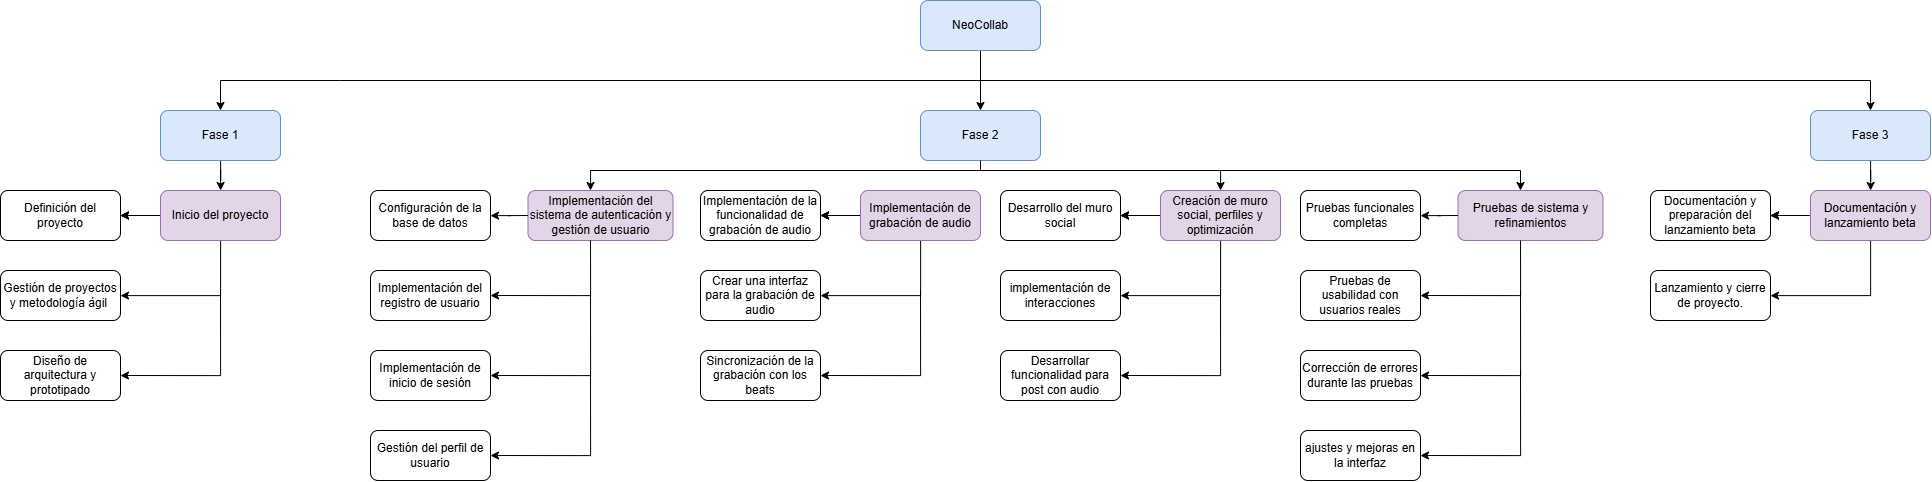

The diagram above was exported from draw.io. Its source (the exported page's mxGraphModel, read from the mxfile embedded in the PNG):
<mxGraphModel dx="2333" dy="1160" grid="1" gridSize="10" guides="1" tooltips="1" connect="1" arrows="1" fold="1" page="1" pageScale="1" pageWidth="827" pageHeight="1169" math="0" shadow="0">
  <root>
    <mxCell id="0" />
    <mxCell id="1" parent="0" />
    <mxCell id="kY0tNKMSvsG0NNuHxwMa-15" value="" style="edgeStyle=orthogonalEdgeStyle;rounded=0;orthogonalLoop=1;jettySize=auto;html=1;" parent="1" source="kY0tNKMSvsG0NNuHxwMa-13" target="kY0tNKMSvsG0NNuHxwMa-14" edge="1">
      <mxGeometry relative="1" as="geometry" />
    </mxCell>
    <mxCell id="kY0tNKMSvsG0NNuHxwMa-13" value="NeoCollab" style="rounded=1;whiteSpace=wrap;html=1;fillColor=#dae8fc;strokeColor=#6c8ebf;" parent="1" vertex="1">
      <mxGeometry x="1160" y="50" width="120" height="50" as="geometry" />
    </mxCell>
    <mxCell id="kY0tNKMSvsG0NNuHxwMa-14" value="Fase 2" style="rounded=1;whiteSpace=wrap;html=1;fillColor=#dae8fc;strokeColor=#6c8ebf;" parent="1" vertex="1">
      <mxGeometry x="1160" y="160" width="120" height="50" as="geometry" />
    </mxCell>
    <mxCell id="kY0tNKMSvsG0NNuHxwMa-83" value="" style="edgeStyle=orthogonalEdgeStyle;rounded=0;orthogonalLoop=1;jettySize=auto;html=1;" parent="1" source="kY0tNKMSvsG0NNuHxwMa-16" target="kY0tNKMSvsG0NNuHxwMa-80" edge="1">
      <mxGeometry relative="1" as="geometry" />
    </mxCell>
    <mxCell id="kY0tNKMSvsG0NNuHxwMa-16" value="Fase 3" style="rounded=1;whiteSpace=wrap;html=1;fillColor=#dae8fc;strokeColor=#6c8ebf;" parent="1" vertex="1">
      <mxGeometry x="2050" y="160" width="120" height="50" as="geometry" />
    </mxCell>
    <mxCell id="kY0tNKMSvsG0NNuHxwMa-26" value="" style="edgeStyle=orthogonalEdgeStyle;rounded=0;orthogonalLoop=1;jettySize=auto;html=1;" parent="1" source="kY0tNKMSvsG0NNuHxwMa-17" target="kY0tNKMSvsG0NNuHxwMa-25" edge="1">
      <mxGeometry relative="1" as="geometry" />
    </mxCell>
    <mxCell id="kY0tNKMSvsG0NNuHxwMa-17" value="Fase 1" style="rounded=1;whiteSpace=wrap;html=1;fillColor=#dae8fc;strokeColor=#6c8ebf;" parent="1" vertex="1">
      <mxGeometry x="400" y="160" width="120" height="50" as="geometry" />
    </mxCell>
    <mxCell id="kY0tNKMSvsG0NNuHxwMa-21" value="" style="endArrow=none;html=1;rounded=0;" parent="1" edge="1">
      <mxGeometry width="50" height="50" relative="1" as="geometry">
        <mxPoint x="460" y="130" as="sourcePoint" />
        <mxPoint x="580" y="130" as="targetPoint" />
      </mxGeometry>
    </mxCell>
    <mxCell id="kY0tNKMSvsG0NNuHxwMa-22" value="" style="endArrow=classic;html=1;rounded=0;entryX=0.5;entryY=0;entryDx=0;entryDy=0;" parent="1" target="kY0tNKMSvsG0NNuHxwMa-17" edge="1">
      <mxGeometry width="50" height="50" relative="1" as="geometry">
        <mxPoint x="460" y="130" as="sourcePoint" />
        <mxPoint x="460" y="260" as="targetPoint" />
      </mxGeometry>
    </mxCell>
    <mxCell id="kY0tNKMSvsG0NNuHxwMa-23" value="" style="endArrow=classic;html=1;rounded=0;entryX=0.5;entryY=0;entryDx=0;entryDy=0;" parent="1" target="kY0tNKMSvsG0NNuHxwMa-16" edge="1">
      <mxGeometry width="50" height="50" relative="1" as="geometry">
        <mxPoint x="580" y="130" as="sourcePoint" />
        <mxPoint x="270" y="170" as="targetPoint" />
        <Array as="points">
          <mxPoint x="2110" y="130" />
        </Array>
      </mxGeometry>
    </mxCell>
    <mxCell id="kY0tNKMSvsG0NNuHxwMa-28" value="" style="edgeStyle=orthogonalEdgeStyle;rounded=0;orthogonalLoop=1;jettySize=auto;html=1;" parent="1" source="kY0tNKMSvsG0NNuHxwMa-25" target="kY0tNKMSvsG0NNuHxwMa-27" edge="1">
      <mxGeometry relative="1" as="geometry" />
    </mxCell>
    <mxCell id="kY0tNKMSvsG0NNuHxwMa-29" value="" style="edgeStyle=orthogonalEdgeStyle;rounded=0;orthogonalLoop=1;jettySize=auto;html=1;" parent="1" source="kY0tNKMSvsG0NNuHxwMa-25" target="kY0tNKMSvsG0NNuHxwMa-27" edge="1">
      <mxGeometry relative="1" as="geometry" />
    </mxCell>
    <mxCell id="kY0tNKMSvsG0NNuHxwMa-30" value="" style="edgeStyle=orthogonalEdgeStyle;rounded=0;orthogonalLoop=1;jettySize=auto;html=1;" parent="1" source="kY0tNKMSvsG0NNuHxwMa-25" target="kY0tNKMSvsG0NNuHxwMa-27" edge="1">
      <mxGeometry relative="1" as="geometry" />
    </mxCell>
    <mxCell id="kY0tNKMSvsG0NNuHxwMa-32" value="" style="edgeStyle=orthogonalEdgeStyle;rounded=0;orthogonalLoop=1;jettySize=auto;html=1;" parent="1" source="kY0tNKMSvsG0NNuHxwMa-25" target="kY0tNKMSvsG0NNuHxwMa-31" edge="1">
      <mxGeometry relative="1" as="geometry">
        <Array as="points">
          <mxPoint x="460" y="345" />
        </Array>
      </mxGeometry>
    </mxCell>
    <mxCell id="kY0tNKMSvsG0NNuHxwMa-25" value="Inicio del proyecto" style="rounded=1;whiteSpace=wrap;html=1;fillColor=#e1d5e7;strokeColor=#9673a6;" parent="1" vertex="1">
      <mxGeometry x="400" y="240" width="120" height="50" as="geometry" />
    </mxCell>
    <mxCell id="kY0tNKMSvsG0NNuHxwMa-27" value="Definición del proyecto" style="rounded=1;whiteSpace=wrap;html=1;" parent="1" vertex="1">
      <mxGeometry x="240" y="240" width="120" height="50" as="geometry" />
    </mxCell>
    <mxCell id="kY0tNKMSvsG0NNuHxwMa-31" value="Gestión de proyectos y metodología ágil&amp;nbsp;" style="rounded=1;whiteSpace=wrap;html=1;" parent="1" vertex="1">
      <mxGeometry x="240" y="320" width="120" height="50" as="geometry" />
    </mxCell>
    <mxCell id="kY0tNKMSvsG0NNuHxwMa-34" value="" style="edgeStyle=orthogonalEdgeStyle;rounded=0;orthogonalLoop=1;jettySize=auto;html=1;entryX=1;entryY=0.5;entryDx=0;entryDy=0;" parent="1" target="kY0tNKMSvsG0NNuHxwMa-35" edge="1">
      <mxGeometry relative="1" as="geometry">
        <mxPoint x="460" y="340" as="sourcePoint" />
        <mxPoint x="320" y="395" as="targetPoint" />
        <Array as="points">
          <mxPoint x="460" y="425" />
        </Array>
      </mxGeometry>
    </mxCell>
    <mxCell id="kY0tNKMSvsG0NNuHxwMa-35" value="Diseño de arquitectura y prototipado" style="rounded=1;whiteSpace=wrap;html=1;" parent="1" vertex="1">
      <mxGeometry x="240" y="400" width="120" height="50" as="geometry" />
    </mxCell>
    <mxCell id="kY0tNKMSvsG0NNuHxwMa-36" value="Implementación del sistema de autenticación y gestión de usuario" style="rounded=1;whiteSpace=wrap;html=1;fillColor=#e1d5e7;strokeColor=#9673a6;" parent="1" vertex="1">
      <mxGeometry x="767.5" y="240" width="145" height="50" as="geometry" />
    </mxCell>
    <mxCell id="kY0tNKMSvsG0NNuHxwMa-38" value="" style="edgeStyle=orthogonalEdgeStyle;rounded=0;orthogonalLoop=1;jettySize=auto;html=1;exitX=0;exitY=0.5;exitDx=0;exitDy=0;" parent="1" source="kY0tNKMSvsG0NNuHxwMa-36" target="kY0tNKMSvsG0NNuHxwMa-40" edge="1">
      <mxGeometry relative="1" as="geometry">
        <mxPoint x="770" y="265" as="sourcePoint" />
      </mxGeometry>
    </mxCell>
    <mxCell id="kY0tNKMSvsG0NNuHxwMa-39" value="" style="edgeStyle=orthogonalEdgeStyle;rounded=0;orthogonalLoop=1;jettySize=auto;html=1;" parent="1" edge="1">
      <mxGeometry relative="1" as="geometry">
        <mxPoint x="830" y="290" as="sourcePoint" />
        <mxPoint x="730" y="345" as="targetPoint" />
        <Array as="points">
          <mxPoint x="830" y="345" />
        </Array>
      </mxGeometry>
    </mxCell>
    <mxCell id="kY0tNKMSvsG0NNuHxwMa-40" value="Configuración de la base de datos" style="rounded=1;whiteSpace=wrap;html=1;" parent="1" vertex="1">
      <mxGeometry x="610" y="240" width="120" height="50" as="geometry" />
    </mxCell>
    <mxCell id="kY0tNKMSvsG0NNuHxwMa-41" value="" style="edgeStyle=orthogonalEdgeStyle;rounded=0;orthogonalLoop=1;jettySize=auto;html=1;entryX=1;entryY=0.5;entryDx=0;entryDy=0;" parent="1" target="kY0tNKMSvsG0NNuHxwMa-42" edge="1">
      <mxGeometry relative="1" as="geometry">
        <mxPoint x="830" y="340" as="sourcePoint" />
        <mxPoint x="690" y="395" as="targetPoint" />
        <Array as="points">
          <mxPoint x="830" y="425" />
        </Array>
      </mxGeometry>
    </mxCell>
    <mxCell id="kY0tNKMSvsG0NNuHxwMa-42" value="Implementación de inicio de sesión" style="rounded=1;whiteSpace=wrap;html=1;" parent="1" vertex="1">
      <mxGeometry x="610" y="400" width="120" height="50" as="geometry" />
    </mxCell>
    <mxCell id="kY0tNKMSvsG0NNuHxwMa-43" value="Implementación del registro de usuario" style="rounded=1;whiteSpace=wrap;html=1;" parent="1" vertex="1">
      <mxGeometry x="610" y="320" width="120" height="50" as="geometry" />
    </mxCell>
    <mxCell id="kY0tNKMSvsG0NNuHxwMa-44" value="" style="edgeStyle=orthogonalEdgeStyle;rounded=0;orthogonalLoop=1;jettySize=auto;html=1;entryX=1;entryY=0.5;entryDx=0;entryDy=0;" parent="1" target="kY0tNKMSvsG0NNuHxwMa-45" edge="1">
      <mxGeometry relative="1" as="geometry">
        <mxPoint x="830" y="420" as="sourcePoint" />
        <mxPoint x="690" y="475" as="targetPoint" />
        <Array as="points">
          <mxPoint x="830" y="505" />
        </Array>
      </mxGeometry>
    </mxCell>
    <mxCell id="kY0tNKMSvsG0NNuHxwMa-45" value="Gestión del perfil de usuario" style="rounded=1;whiteSpace=wrap;html=1;" parent="1" vertex="1">
      <mxGeometry x="610" y="480" width="120" height="50" as="geometry" />
    </mxCell>
    <mxCell id="kY0tNKMSvsG0NNuHxwMa-57" value="" style="edgeStyle=orthogonalEdgeStyle;rounded=0;orthogonalLoop=1;jettySize=auto;html=1;" parent="1" source="kY0tNKMSvsG0NNuHxwMa-61" target="kY0tNKMSvsG0NNuHxwMa-62" edge="1">
      <mxGeometry relative="1" as="geometry" />
    </mxCell>
    <mxCell id="kY0tNKMSvsG0NNuHxwMa-58" value="" style="edgeStyle=orthogonalEdgeStyle;rounded=0;orthogonalLoop=1;jettySize=auto;html=1;" parent="1" source="kY0tNKMSvsG0NNuHxwMa-61" target="kY0tNKMSvsG0NNuHxwMa-62" edge="1">
      <mxGeometry relative="1" as="geometry" />
    </mxCell>
    <mxCell id="kY0tNKMSvsG0NNuHxwMa-59" value="" style="edgeStyle=orthogonalEdgeStyle;rounded=0;orthogonalLoop=1;jettySize=auto;html=1;" parent="1" source="kY0tNKMSvsG0NNuHxwMa-61" target="kY0tNKMSvsG0NNuHxwMa-62" edge="1">
      <mxGeometry relative="1" as="geometry" />
    </mxCell>
    <mxCell id="kY0tNKMSvsG0NNuHxwMa-60" value="" style="edgeStyle=orthogonalEdgeStyle;rounded=0;orthogonalLoop=1;jettySize=auto;html=1;" parent="1" source="kY0tNKMSvsG0NNuHxwMa-61" target="kY0tNKMSvsG0NNuHxwMa-63" edge="1">
      <mxGeometry relative="1" as="geometry">
        <Array as="points">
          <mxPoint x="1160" y="345" />
        </Array>
      </mxGeometry>
    </mxCell>
    <mxCell id="kY0tNKMSvsG0NNuHxwMa-61" value="Implementación de grabación de audio" style="rounded=1;whiteSpace=wrap;html=1;fillColor=#e1d5e7;strokeColor=#9673a6;" parent="1" vertex="1">
      <mxGeometry x="1100" y="240" width="120" height="50" as="geometry" />
    </mxCell>
    <mxCell id="kY0tNKMSvsG0NNuHxwMa-62" value="Implementación de la funcionalidad de grabación de audio" style="rounded=1;whiteSpace=wrap;html=1;" parent="1" vertex="1">
      <mxGeometry x="940" y="240" width="120" height="50" as="geometry" />
    </mxCell>
    <mxCell id="kY0tNKMSvsG0NNuHxwMa-63" value="Crear una interfaz para la grabación de audio" style="rounded=1;whiteSpace=wrap;html=1;" parent="1" vertex="1">
      <mxGeometry x="940" y="320" width="120" height="50" as="geometry" />
    </mxCell>
    <mxCell id="kY0tNKMSvsG0NNuHxwMa-64" value="" style="edgeStyle=orthogonalEdgeStyle;rounded=0;orthogonalLoop=1;jettySize=auto;html=1;entryX=1;entryY=0.5;entryDx=0;entryDy=0;" parent="1" target="kY0tNKMSvsG0NNuHxwMa-65" edge="1">
      <mxGeometry relative="1" as="geometry">
        <mxPoint x="1160" y="340" as="sourcePoint" />
        <mxPoint x="1020" y="395" as="targetPoint" />
        <Array as="points">
          <mxPoint x="1160" y="425" />
        </Array>
      </mxGeometry>
    </mxCell>
    <mxCell id="kY0tNKMSvsG0NNuHxwMa-65" value="Sincronización de la grabación con los beats" style="rounded=1;whiteSpace=wrap;html=1;" parent="1" vertex="1">
      <mxGeometry x="940" y="400" width="120" height="50" as="geometry" />
    </mxCell>
    <mxCell id="kY0tNKMSvsG0NNuHxwMa-66" value="Pruebas de sistema y refinamientos" style="rounded=1;whiteSpace=wrap;html=1;fillColor=#e1d5e7;strokeColor=#9673a6;" parent="1" vertex="1">
      <mxGeometry x="1697.5" y="240" width="145" height="50" as="geometry" />
    </mxCell>
    <mxCell id="kY0tNKMSvsG0NNuHxwMa-67" value="" style="edgeStyle=orthogonalEdgeStyle;rounded=0;orthogonalLoop=1;jettySize=auto;html=1;exitX=0;exitY=0.5;exitDx=0;exitDy=0;" parent="1" source="kY0tNKMSvsG0NNuHxwMa-66" target="kY0tNKMSvsG0NNuHxwMa-69" edge="1">
      <mxGeometry relative="1" as="geometry">
        <mxPoint x="1700" y="265" as="sourcePoint" />
      </mxGeometry>
    </mxCell>
    <mxCell id="kY0tNKMSvsG0NNuHxwMa-68" value="" style="edgeStyle=orthogonalEdgeStyle;rounded=0;orthogonalLoop=1;jettySize=auto;html=1;" parent="1" edge="1">
      <mxGeometry relative="1" as="geometry">
        <mxPoint x="1760" y="290" as="sourcePoint" />
        <mxPoint x="1660" y="345" as="targetPoint" />
        <Array as="points">
          <mxPoint x="1760" y="345" />
        </Array>
      </mxGeometry>
    </mxCell>
    <mxCell id="kY0tNKMSvsG0NNuHxwMa-69" value="Pruebas funcionales completas" style="rounded=1;whiteSpace=wrap;html=1;" parent="1" vertex="1">
      <mxGeometry x="1540" y="240" width="120" height="50" as="geometry" />
    </mxCell>
    <mxCell id="kY0tNKMSvsG0NNuHxwMa-70" value="" style="edgeStyle=orthogonalEdgeStyle;rounded=0;orthogonalLoop=1;jettySize=auto;html=1;entryX=1;entryY=0.5;entryDx=0;entryDy=0;" parent="1" target="kY0tNKMSvsG0NNuHxwMa-71" edge="1">
      <mxGeometry relative="1" as="geometry">
        <mxPoint x="1760" y="340" as="sourcePoint" />
        <mxPoint x="1620" y="395" as="targetPoint" />
        <Array as="points">
          <mxPoint x="1760" y="425" />
        </Array>
      </mxGeometry>
    </mxCell>
    <mxCell id="kY0tNKMSvsG0NNuHxwMa-71" value="Corrección de errores durante las pruebas" style="rounded=1;whiteSpace=wrap;html=1;" parent="1" vertex="1">
      <mxGeometry x="1540" y="400" width="120" height="50" as="geometry" />
    </mxCell>
    <mxCell id="kY0tNKMSvsG0NNuHxwMa-72" value="Pruebas de usabilidad con usuarios reales" style="rounded=1;whiteSpace=wrap;html=1;" parent="1" vertex="1">
      <mxGeometry x="1540" y="320" width="120" height="50" as="geometry" />
    </mxCell>
    <mxCell id="kY0tNKMSvsG0NNuHxwMa-73" value="" style="edgeStyle=orthogonalEdgeStyle;rounded=0;orthogonalLoop=1;jettySize=auto;html=1;entryX=1;entryY=0.5;entryDx=0;entryDy=0;" parent="1" target="kY0tNKMSvsG0NNuHxwMa-74" edge="1">
      <mxGeometry relative="1" as="geometry">
        <mxPoint x="1760" y="420" as="sourcePoint" />
        <mxPoint x="1620" y="475" as="targetPoint" />
        <Array as="points">
          <mxPoint x="1760" y="505" />
        </Array>
      </mxGeometry>
    </mxCell>
    <mxCell id="kY0tNKMSvsG0NNuHxwMa-74" value="ajustes y mejoras en la interfaz" style="rounded=1;whiteSpace=wrap;html=1;" parent="1" vertex="1">
      <mxGeometry x="1540" y="480" width="120" height="50" as="geometry" />
    </mxCell>
    <mxCell id="kY0tNKMSvsG0NNuHxwMa-76" value="" style="edgeStyle=orthogonalEdgeStyle;rounded=0;orthogonalLoop=1;jettySize=auto;html=1;" parent="1" source="kY0tNKMSvsG0NNuHxwMa-80" target="kY0tNKMSvsG0NNuHxwMa-81" edge="1">
      <mxGeometry relative="1" as="geometry" />
    </mxCell>
    <mxCell id="kY0tNKMSvsG0NNuHxwMa-77" value="" style="edgeStyle=orthogonalEdgeStyle;rounded=0;orthogonalLoop=1;jettySize=auto;html=1;" parent="1" source="kY0tNKMSvsG0NNuHxwMa-80" target="kY0tNKMSvsG0NNuHxwMa-81" edge="1">
      <mxGeometry relative="1" as="geometry" />
    </mxCell>
    <mxCell id="kY0tNKMSvsG0NNuHxwMa-78" value="" style="edgeStyle=orthogonalEdgeStyle;rounded=0;orthogonalLoop=1;jettySize=auto;html=1;" parent="1" source="kY0tNKMSvsG0NNuHxwMa-80" target="kY0tNKMSvsG0NNuHxwMa-81" edge="1">
      <mxGeometry relative="1" as="geometry" />
    </mxCell>
    <mxCell id="kY0tNKMSvsG0NNuHxwMa-79" value="" style="edgeStyle=orthogonalEdgeStyle;rounded=0;orthogonalLoop=1;jettySize=auto;html=1;" parent="1" source="kY0tNKMSvsG0NNuHxwMa-80" target="kY0tNKMSvsG0NNuHxwMa-82" edge="1">
      <mxGeometry relative="1" as="geometry">
        <Array as="points">
          <mxPoint x="2110" y="345" />
        </Array>
      </mxGeometry>
    </mxCell>
    <mxCell id="kY0tNKMSvsG0NNuHxwMa-80" value="Documentación y lanzamiento beta" style="rounded=1;whiteSpace=wrap;html=1;fillColor=#e1d5e7;strokeColor=#9673a6;" parent="1" vertex="1">
      <mxGeometry x="2050" y="240" width="120" height="50" as="geometry" />
    </mxCell>
    <mxCell id="kY0tNKMSvsG0NNuHxwMa-81" value="Documentación y preparación del lanzamiento beta" style="rounded=1;whiteSpace=wrap;html=1;" parent="1" vertex="1">
      <mxGeometry x="1890" y="240" width="120" height="50" as="geometry" />
    </mxCell>
    <mxCell id="kY0tNKMSvsG0NNuHxwMa-82" value="Lanzamiento y cierre de proyecto." style="rounded=1;whiteSpace=wrap;html=1;" parent="1" vertex="1">
      <mxGeometry x="1890" y="320" width="120" height="50" as="geometry" />
    </mxCell>
    <mxCell id="kY0tNKMSvsG0NNuHxwMa-84" value="" style="edgeStyle=orthogonalEdgeStyle;rounded=0;orthogonalLoop=1;jettySize=auto;html=1;" parent="1" source="kY0tNKMSvsG0NNuHxwMa-88" target="kY0tNKMSvsG0NNuHxwMa-89" edge="1">
      <mxGeometry relative="1" as="geometry" />
    </mxCell>
    <mxCell id="kY0tNKMSvsG0NNuHxwMa-85" value="" style="edgeStyle=orthogonalEdgeStyle;rounded=0;orthogonalLoop=1;jettySize=auto;html=1;" parent="1" source="kY0tNKMSvsG0NNuHxwMa-88" target="kY0tNKMSvsG0NNuHxwMa-89" edge="1">
      <mxGeometry relative="1" as="geometry" />
    </mxCell>
    <mxCell id="kY0tNKMSvsG0NNuHxwMa-86" value="" style="edgeStyle=orthogonalEdgeStyle;rounded=0;orthogonalLoop=1;jettySize=auto;html=1;" parent="1" source="kY0tNKMSvsG0NNuHxwMa-88" target="kY0tNKMSvsG0NNuHxwMa-89" edge="1">
      <mxGeometry relative="1" as="geometry" />
    </mxCell>
    <mxCell id="kY0tNKMSvsG0NNuHxwMa-87" value="" style="edgeStyle=orthogonalEdgeStyle;rounded=0;orthogonalLoop=1;jettySize=auto;html=1;" parent="1" source="kY0tNKMSvsG0NNuHxwMa-88" target="kY0tNKMSvsG0NNuHxwMa-90" edge="1">
      <mxGeometry relative="1" as="geometry">
        <Array as="points">
          <mxPoint x="1460" y="345" />
        </Array>
      </mxGeometry>
    </mxCell>
    <mxCell id="kY0tNKMSvsG0NNuHxwMa-88" value="Creación de muro social, perfiles y optimización" style="rounded=1;whiteSpace=wrap;html=1;fillColor=#e1d5e7;strokeColor=#9673a6;" parent="1" vertex="1">
      <mxGeometry x="1400" y="240" width="120" height="50" as="geometry" />
    </mxCell>
    <mxCell id="kY0tNKMSvsG0NNuHxwMa-89" value="Desarrollo del muro social" style="rounded=1;whiteSpace=wrap;html=1;" parent="1" vertex="1">
      <mxGeometry x="1240" y="240" width="120" height="50" as="geometry" />
    </mxCell>
    <mxCell id="kY0tNKMSvsG0NNuHxwMa-90" value="implementación de interacciones" style="rounded=1;whiteSpace=wrap;html=1;" parent="1" vertex="1">
      <mxGeometry x="1240" y="320" width="120" height="50" as="geometry" />
    </mxCell>
    <mxCell id="kY0tNKMSvsG0NNuHxwMa-91" value="" style="edgeStyle=orthogonalEdgeStyle;rounded=0;orthogonalLoop=1;jettySize=auto;html=1;entryX=1;entryY=0.5;entryDx=0;entryDy=0;" parent="1" target="kY0tNKMSvsG0NNuHxwMa-92" edge="1">
      <mxGeometry relative="1" as="geometry">
        <mxPoint x="1460" y="340" as="sourcePoint" />
        <mxPoint x="1320" y="395" as="targetPoint" />
        <Array as="points">
          <mxPoint x="1460" y="425" />
        </Array>
      </mxGeometry>
    </mxCell>
    <mxCell id="kY0tNKMSvsG0NNuHxwMa-92" value="Desarrollar funcionalidad para post con audio" style="rounded=1;whiteSpace=wrap;html=1;" parent="1" vertex="1">
      <mxGeometry x="1240" y="400" width="120" height="50" as="geometry" />
    </mxCell>
    <mxCell id="kY0tNKMSvsG0NNuHxwMa-94" value="" style="endArrow=none;html=1;rounded=0;" parent="1" edge="1">
      <mxGeometry width="50" height="50" relative="1" as="geometry">
        <mxPoint x="830" y="220" as="sourcePoint" />
        <mxPoint x="1760" y="220" as="targetPoint" />
      </mxGeometry>
    </mxCell>
    <mxCell id="kY0tNKMSvsG0NNuHxwMa-98" value="" style="edgeStyle=orthogonalEdgeStyle;rounded=0;orthogonalLoop=1;jettySize=auto;html=1;" parent="1" edge="1">
      <mxGeometry relative="1" as="geometry">
        <mxPoint x="840" y="220" as="sourcePoint" />
        <mxPoint x="830" y="240" as="targetPoint" />
      </mxGeometry>
    </mxCell>
    <mxCell id="kY0tNKMSvsG0NNuHxwMa-99" value="" style="edgeStyle=orthogonalEdgeStyle;rounded=0;orthogonalLoop=1;jettySize=auto;html=1;" parent="1" edge="1">
      <mxGeometry relative="1" as="geometry">
        <mxPoint x="1470" y="220" as="sourcePoint" />
        <mxPoint x="1460" y="240" as="targetPoint" />
      </mxGeometry>
    </mxCell>
    <mxCell id="kY0tNKMSvsG0NNuHxwMa-100" value="" style="edgeStyle=orthogonalEdgeStyle;rounded=0;orthogonalLoop=1;jettySize=auto;html=1;" parent="1" edge="1">
      <mxGeometry relative="1" as="geometry">
        <mxPoint x="1760" y="220" as="sourcePoint" />
        <mxPoint x="1760" y="240" as="targetPoint" />
      </mxGeometry>
    </mxCell>
    <mxCell id="uDDhWU4sLi8pn0-mj2Gc-1" value="" style="endArrow=none;html=1;rounded=0;entryX=0.5;entryY=1;entryDx=0;entryDy=0;" edge="1" parent="1" target="kY0tNKMSvsG0NNuHxwMa-14">
      <mxGeometry width="50" height="50" relative="1" as="geometry">
        <mxPoint x="1220" y="220" as="sourcePoint" />
        <mxPoint x="1280" y="250" as="targetPoint" />
      </mxGeometry>
    </mxCell>
  </root>
</mxGraphModel>